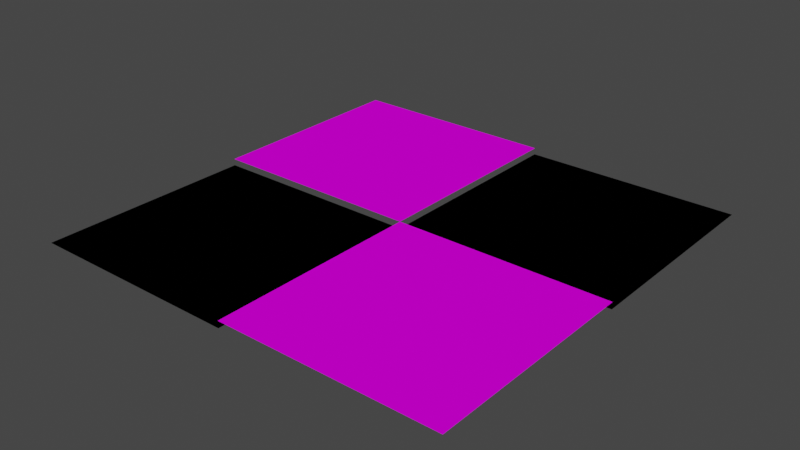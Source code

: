 # Source: missing.blend  (saved by Blender 3.6.11; exported with 4.5.12 LTS)
import bpy
from mathutils import Matrix  # noqa: F401  (used for matrix-valued properties, if any)

bpy.ops.wm.read_factory_settings(use_empty=True)
scene = bpy.context.scene
scene.name = 'Scene'

# ---- collections
col_collection = bpy.data.collections.new('Collection'); scene.collection.children.link(col_collection)
col_missing_svg = bpy.data.collections.new('missing.svg'); scene.collection.children.link(col_missing_svg)

# ---- materials (node trees are filled in below, after node groups)
mat_svgmat_001 = bpy.data.materials.new('SVGMat.001')
mat_svgmat_001.use_transparent_shadow = False
mat_svgmat_001.diffuse_color = (0.0, 0.0, 0.0, 1.0)
mat_svgmat_002 = bpy.data.materials.new('SVGMat.002')
mat_svgmat_002.use_transparent_shadow = False
mat_svgmat_002.diffuse_color = (0.9047, 0.0, 1.0, 1.0)

# ---- material node trees

# ---- world
world_world = bpy.data.worlds.new('World'); scene.world = world_world
world_world.use_nodes = True; world_world.node_tree.nodes.clear()
_N = world_world.node_tree.nodes; _L = world_world.node_tree.links
n0 = _N.new('ShaderNodeOutputWorld'); n0.name = 'World Output'; n0.location = (300, 300)
n1 = _N.new('ShaderNodeBackground'); n1.name = 'Background'; n1.location = (10, 300)
n1.inputs[0].default_value = (0.05088, 0.05088, 0.05088, 1.0)
_L.new(n1.outputs[0], n0.inputs[0])
n0.is_active_output = True
world_world.color = (0.05088, 0.05088, 0.05088)
world_world.use_sun_shadow = False
world_world.sun_shadow_jitter_overblur = 0.0

# ---- meshes
me_path4 = bpy.data.meshes.new('path4')
me_path4.from_pydata([(-8.0, 7.997, -8.742e-08), (-8.0, -0.00153, -8.742e-08), (0.0001593, 7.997, -8.742e-08), (0.0001593, -0.00153, -8.742e-08), (0.0001593, -8.0, -8.742e-08), (8.0, -8.0, -8.742e-08), (8.0, -0.00153, -8.742e-08)], [], [(1, 0, 2), (1, 2, 3), (4, 3, 6), (4, 6, 5)])
_uv = me_path4.uv_layers.new(name='UVMap')
_uv.uv.foreach_set('vector', [0.1429, 0.0, 0.0, 0.0, 0.4286, 0.0, 0.1429, 0.0, 0.4286, 0.0, 0.2857, 0.0, 0.7143, 0.0, 0.5714, 0.0, 1.0, 0.0, 0.7143, 0.0, 1.0, 0.0, 0.8571, 0.0])
me_path4.materials.append(mat_svgmat_001)
me_path4.auto_texspace = False
me_path4.update()
me_path6 = bpy.data.meshes.new('path6')
me_path6.from_pydata([(0.0001593, 7.997, -8.754e-08), (8.0, -0.00153, -8.754e-08), (8.0, 7.997, -8.754e-08), (0.0001593, -0.00153, -8.754e-08), (-8.0, -0.00153, -8.754e-08), (-8.0, -8.0, -8.754e-08), (0.0001593, -8.0, -8.754e-08)], [], [(3, 0, 2), (3, 2, 1), (5, 4, 3), (5, 3, 6)])
_uv = me_path6.uv_layers.new(name='UVMap')
_uv.uv.foreach_set('vector', [0.1429, 0.0, 0.0, 0.0, 0.4286, 0.0, 0.1429, 0.0, 0.4286, 0.0, 0.2857, 0.0, 0.8571, 0.0, 0.7143, 0.0, 0.5714, 0.0, 0.8571, 0.0, 0.5714, 0.0, 1.0, 0.0])
me_path6.materials.append(mat_svgmat_002)
me_path6.auto_texspace = False
me_path6.update()

# ---- objects
ob_path4_001 = bpy.data.objects.new('path4.001', me_path4)
ob_path6_001 = bpy.data.objects.new('path6.001', me_path6)

# ---- transforms, parenting, visibility, modifiers, constraints
ob_path4_001.location = (0.0, 0.0, 0.0)
ob_path4_001.rotation_euler = (0.0, 3.142, 0.0)
ob_path4_001.scale = (0.125, 0.125, 1.0)
ob_path6_001.location = (0.0, 0.0, 0.0)
ob_path6_001.rotation_euler = (0.0, 3.142, 0.0)
ob_path6_001.scale = (0.125, 0.125, 1.0)
ob_path6_001.delta_location = (0.0, 0.0, 0.03125)

# ---- collection membership
col_collection.objects.link(ob_path4_001)
col_collection.objects.link(ob_path6_001)

# ---- scene / render settings (as saved in the file)
scene.frame_start = 1; scene.frame_end = 250; scene.frame_set(1)
scene.render.engine = 'BLENDER_EEVEE_NEXT'
scene.cycles.sampling_pattern = 'TABULATED_SOBOL'
scene.view_settings.view_transform = 'Filmic'
bpy.context.view_layer.update()

# ---- added for rendering (the .blend has no active camera and no usable light): camera, sun
cam_auto = bpy.data.cameras.new('AutoCamera')
cam_auto.lens = 50.0
cam_auto.sensor_width = 36.0
cam_auto.clip_end = 1000.0
ob_auto_camera = bpy.data.objects.new('AutoCamera', cam_auto)
scene.collection.objects.link(ob_auto_camera)
ob_auto_camera.location = (2.61685, -3.14043, 2.10912)
ob_auto_camera.rotation_euler = (1.09748, -7.21219e-08, 0.694738)
scene.camera = ob_auto_camera
light_auto_sun = bpy.data.lights.new('AutoSun', 'SUN')
light_auto_sun.energy = 3.0
light_auto_sun.angle = 0.0523599
ob_auto_sun = bpy.data.objects.new('AutoSun', light_auto_sun)
scene.collection.objects.link(ob_auto_sun)
ob_auto_sun.rotation_euler = (0.872665, 0.174533, 0.523599)
bpy.context.view_layer.update()
